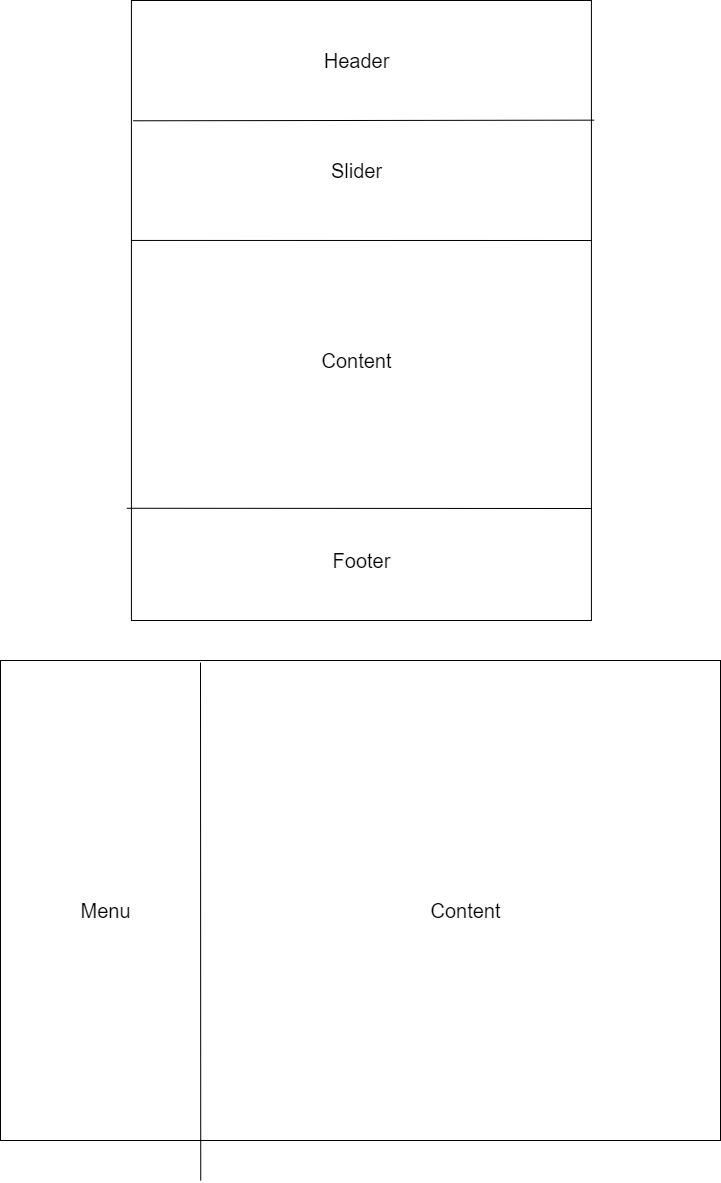

The diagram above was exported from draw.io. Its source (the exported page's mxGraphModel, read from the mxfile embedded in the PNG):
<mxGraphModel dx="2590" dy="1535" grid="1" gridSize="10" guides="1" tooltips="1" connect="1" arrows="1" fold="1" page="1" pageScale="1" pageWidth="850" pageHeight="1100" math="0" shadow="0">
  <root>
    <mxCell id="0" />
    <mxCell id="1" parent="0" />
    <mxCell id="cDjwinY1eeLpdXghqZBT-2" value="" style="rounded=0;whiteSpace=wrap;html=1;" vertex="1" parent="1">
      <mxGeometry x="140.92" y="110" width="460" height="620" as="geometry" />
    </mxCell>
    <mxCell id="cDjwinY1eeLpdXghqZBT-3" value="" style="endArrow=none;html=1;rounded=0;exitX=0.004;exitY=0.194;exitDx=0;exitDy=0;exitPerimeter=0;entryX=1.006;entryY=0.193;entryDx=0;entryDy=0;entryPerimeter=0;" edge="1" parent="1" source="cDjwinY1eeLpdXghqZBT-2" target="cDjwinY1eeLpdXghqZBT-2">
      <mxGeometry width="50" height="50" relative="1" as="geometry">
        <mxPoint x="345.91999999999996" y="250" as="sourcePoint" />
        <mxPoint x="395.92" y="200" as="targetPoint" />
      </mxGeometry>
    </mxCell>
    <mxCell id="cDjwinY1eeLpdXghqZBT-4" value="&lt;font style=&quot;font-size: 20px;&quot;&gt;Header&lt;/font&gt;" style="text;html=1;align=center;verticalAlign=middle;resizable=0;points=[];autosize=1;strokeColor=none;fillColor=none;" vertex="1" parent="1">
      <mxGeometry x="320.91999999999996" y="150" width="90" height="40" as="geometry" />
    </mxCell>
    <mxCell id="cDjwinY1eeLpdXghqZBT-5" value="" style="endArrow=none;html=1;rounded=0;exitX=-0.01;exitY=0.819;exitDx=0;exitDy=0;exitPerimeter=0;" edge="1" parent="1" source="cDjwinY1eeLpdXghqZBT-2">
      <mxGeometry width="50" height="50" relative="1" as="geometry">
        <mxPoint x="470.92" y="450" as="sourcePoint" />
        <mxPoint x="600.9200000000001" y="618" as="targetPoint" />
      </mxGeometry>
    </mxCell>
    <mxCell id="cDjwinY1eeLpdXghqZBT-6" value="&lt;font style=&quot;font-size: 20px;&quot;&gt;Footer&lt;/font&gt;" style="text;html=1;align=center;verticalAlign=middle;resizable=0;points=[];autosize=1;strokeColor=none;fillColor=none;" vertex="1" parent="1">
      <mxGeometry x="330.91999999999996" y="650" width="80" height="40" as="geometry" />
    </mxCell>
    <mxCell id="cDjwinY1eeLpdXghqZBT-8" value="" style="endArrow=none;html=1;rounded=0;exitX=-0.001;exitY=0.387;exitDx=0;exitDy=0;exitPerimeter=0;entryX=1.001;entryY=0.32;entryDx=0;entryDy=0;entryPerimeter=0;" edge="1" parent="1" source="cDjwinY1eeLpdXghqZBT-2">
      <mxGeometry width="50" height="50" relative="1" as="geometry">
        <mxPoint x="141.38000000000005" y="351.86" as="sourcePoint" />
        <mxPoint x="600.9200000000001" y="349.9999999999999" as="targetPoint" />
      </mxGeometry>
    </mxCell>
    <mxCell id="cDjwinY1eeLpdXghqZBT-9" value="&lt;font style=&quot;font-size: 20px;&quot;&gt;Slider&lt;/font&gt;" style="text;html=1;align=center;verticalAlign=middle;resizable=0;points=[];autosize=1;strokeColor=none;fillColor=none;" vertex="1" parent="1">
      <mxGeometry x="330.91999999999996" y="260" width="70" height="40" as="geometry" />
    </mxCell>
    <mxCell id="cDjwinY1eeLpdXghqZBT-10" value="&lt;font style=&quot;font-size: 20px;&quot;&gt;Content&lt;/font&gt;" style="text;html=1;align=center;verticalAlign=middle;resizable=0;points=[];autosize=1;strokeColor=none;fillColor=none;" vertex="1" parent="1">
      <mxGeometry x="320.91999999999996" y="450" width="90" height="40" as="geometry" />
    </mxCell>
    <mxCell id="WCcKZ33W_sONhB5LaHSo-1" value="" style="rounded=0;whiteSpace=wrap;html=1;" vertex="1" parent="1">
      <mxGeometry x="10" y="770" width="720" height="480" as="geometry" />
    </mxCell>
    <mxCell id="WCcKZ33W_sONhB5LaHSo-2" value="" style="endArrow=none;html=1;rounded=0;entryX=0.208;entryY=0.002;entryDx=0;entryDy=0;entryPerimeter=0;" edge="1" parent="1">
      <mxGeometry width="50" height="50" relative="1" as="geometry">
        <mxPoint x="210.24" y="1290" as="sourcePoint" />
        <mxPoint x="210.00000000000023" y="772.04" as="targetPoint" />
      </mxGeometry>
    </mxCell>
    <mxCell id="WCcKZ33W_sONhB5LaHSo-3" value="&lt;font style=&quot;font-size: 20px;&quot;&gt;Menu&lt;/font&gt;" style="text;html=1;align=center;verticalAlign=middle;resizable=0;points=[];autosize=1;strokeColor=none;fillColor=none;" vertex="1" parent="1">
      <mxGeometry x="80" y="1000" width="70" height="40" as="geometry" />
    </mxCell>
    <mxCell id="WCcKZ33W_sONhB5LaHSo-4" value="&lt;font style=&quot;font-size: 20px;&quot;&gt;Content&lt;/font&gt;" style="text;html=1;align=center;verticalAlign=middle;resizable=0;points=[];autosize=1;strokeColor=none;fillColor=none;" vertex="1" parent="1">
      <mxGeometry x="430" y="1000" width="90" height="40" as="geometry" />
    </mxCell>
  </root>
</mxGraphModel>